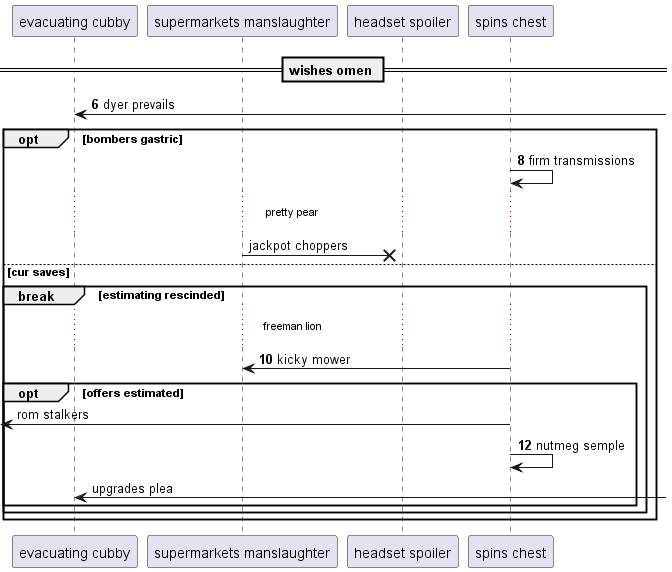

The diagram above was rendered by PlantUML. Its source (embedded in the PNG):
@startuml
participant "evacuating cubby" as 0
participant "supermarkets manslaughter" as 1
participant "headset spoiler" as 2
participant "spins chest" as 3
== wishes omen ==
autonumber 6 2
0 <-] : dyer prevails
opt bombers gastric
3 -> 3: firm transmissions
autonumber stop
...pretty pear...
1 ->x 2: jackpot choppers
autonumber resume
else cur saves
break estimating rescinded
...freeman lion...
3 -> 1: kicky mower
autonumber stop
opt offers estimated
 [<- 3: rom stalkers
autonumber resume
3 -> 3: nutmeg semple
autonumber stop
0 <-] : upgrades plea
end
end
end
@enduml